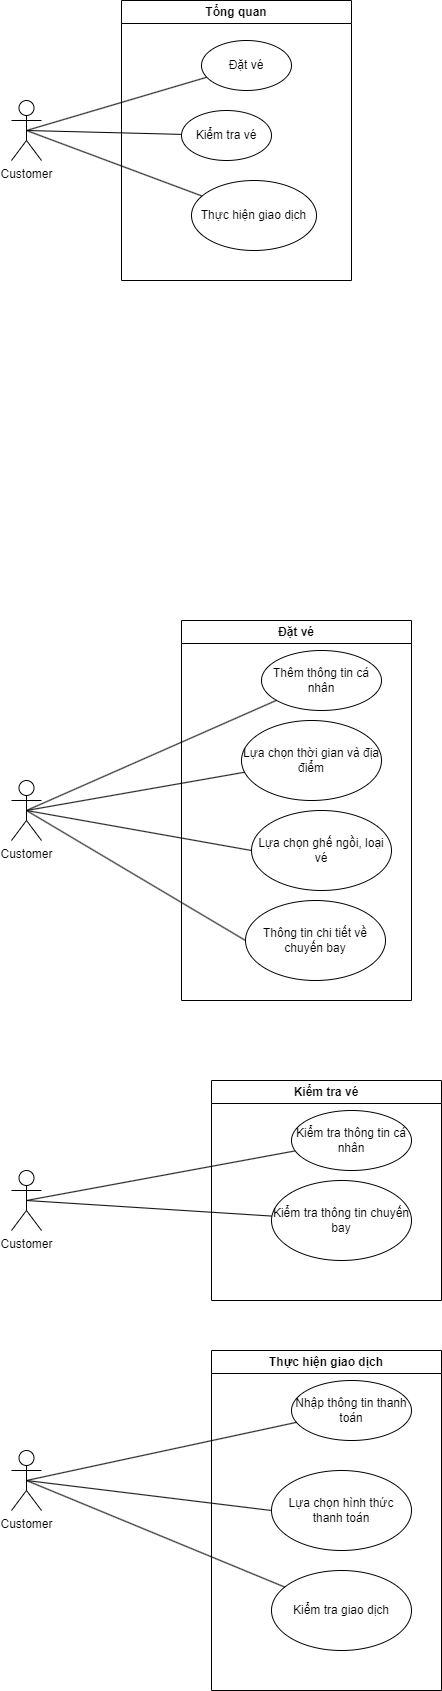

The diagram above was exported from draw.io. Its source (the exported page's mxGraphModel, read from the mxfile embedded in the PNG):
<mxGraphModel dx="1422" dy="794" grid="1" gridSize="10" guides="1" tooltips="1" connect="1" arrows="1" fold="1" page="1" pageScale="1" pageWidth="827" pageHeight="1169" math="0" shadow="0">
  <root>
    <mxCell id="0" />
    <mxCell id="1" parent="0" />
    <mxCell id="2g4M992mSN3ApBd_TENc-1" value="Tổng quan" style="swimlane;whiteSpace=wrap" parent="1" vertex="1">
      <mxGeometry x="150" y="10" width="230" height="280" as="geometry" />
    </mxCell>
    <mxCell id="2g4M992mSN3ApBd_TENc-2" value="Đặt vé" style="ellipse;whiteSpace=wrap;html=1;" parent="2g4M992mSN3ApBd_TENc-1" vertex="1">
      <mxGeometry x="80" y="40" width="90" height="50" as="geometry" />
    </mxCell>
    <mxCell id="2g4M992mSN3ApBd_TENc-3" value="Kiểm tra vé" style="ellipse;whiteSpace=wrap;html=1;" parent="2g4M992mSN3ApBd_TENc-1" vertex="1">
      <mxGeometry x="60" y="110" width="90" height="50" as="geometry" />
    </mxCell>
    <mxCell id="2g4M992mSN3ApBd_TENc-4" value="Thực hiện giao dịch" style="ellipse;whiteSpace=wrap;html=1;" parent="2g4M992mSN3ApBd_TENc-1" vertex="1">
      <mxGeometry x="70" y="180" width="125" height="70" as="geometry" />
    </mxCell>
    <mxCell id="2g4M992mSN3ApBd_TENc-5" value="Customer" style="shape=umlActor;verticalLabelPosition=bottom;verticalAlign=top;html=1;outlineConnect=0;" parent="1" vertex="1">
      <mxGeometry x="40" y="110" width="30" height="60" as="geometry" />
    </mxCell>
    <mxCell id="2g4M992mSN3ApBd_TENc-6" value="" style="endArrow=none;html=1;rounded=0;exitX=0.5;exitY=0.5;exitDx=0;exitDy=0;exitPerimeter=0;" parent="1" source="2g4M992mSN3ApBd_TENc-5" target="2g4M992mSN3ApBd_TENc-2" edge="1">
      <mxGeometry width="50" height="50" relative="1" as="geometry">
        <mxPoint x="130" y="200" as="sourcePoint" />
        <mxPoint x="180" y="150" as="targetPoint" />
      </mxGeometry>
    </mxCell>
    <mxCell id="2g4M992mSN3ApBd_TENc-7" value="" style="endArrow=none;html=1;rounded=0;exitX=0.5;exitY=0.5;exitDx=0;exitDy=0;exitPerimeter=0;" parent="1" source="2g4M992mSN3ApBd_TENc-5" target="2g4M992mSN3ApBd_TENc-4" edge="1">
      <mxGeometry width="50" height="50" relative="1" as="geometry">
        <mxPoint x="70" y="150" as="sourcePoint" />
        <mxPoint x="390" y="310" as="targetPoint" />
      </mxGeometry>
    </mxCell>
    <mxCell id="2g4M992mSN3ApBd_TENc-8" value="" style="endArrow=none;html=1;rounded=0;exitX=0.5;exitY=0.5;exitDx=0;exitDy=0;exitPerimeter=0;" parent="1" source="2g4M992mSN3ApBd_TENc-5" target="2g4M992mSN3ApBd_TENc-3" edge="1">
      <mxGeometry width="50" height="50" relative="1" as="geometry">
        <mxPoint x="80" y="40" as="sourcePoint" />
        <mxPoint x="220" y="170" as="targetPoint" />
      </mxGeometry>
    </mxCell>
    <mxCell id="2g4M992mSN3ApBd_TENc-11" value="Đặt vé" style="swimlane;whiteSpace=wrap" parent="1" vertex="1">
      <mxGeometry x="210" y="630" width="230" height="380" as="geometry" />
    </mxCell>
    <mxCell id="2g4M992mSN3ApBd_TENc-12" value="Thêm thông tin cá nhân" style="ellipse;whiteSpace=wrap;html=1;" parent="2g4M992mSN3ApBd_TENc-11" vertex="1">
      <mxGeometry x="80" y="30" width="120" height="60" as="geometry" />
    </mxCell>
    <mxCell id="2g4M992mSN3ApBd_TENc-13" value="Lựa chọn thời gian và địa điểm" style="ellipse;whiteSpace=wrap;html=1;" parent="2g4M992mSN3ApBd_TENc-11" vertex="1">
      <mxGeometry x="60" y="100" width="140" height="80" as="geometry" />
    </mxCell>
    <mxCell id="2g4M992mSN3ApBd_TENc-26" value="Lựa chọn ghế ngồi, loại vé" style="ellipse;whiteSpace=wrap;html=1;" parent="2g4M992mSN3ApBd_TENc-11" vertex="1">
      <mxGeometry x="70" y="190" width="140" height="80" as="geometry" />
    </mxCell>
    <mxCell id="2g4M992mSN3ApBd_TENc-27" value="Thông tin chi tiết về chuyến bay" style="ellipse;whiteSpace=wrap;html=1;" parent="2g4M992mSN3ApBd_TENc-11" vertex="1">
      <mxGeometry x="64" y="280" width="140" height="80" as="geometry" />
    </mxCell>
    <mxCell id="2g4M992mSN3ApBd_TENc-15" value="Customer" style="shape=umlActor;verticalLabelPosition=bottom;verticalAlign=top;html=1;outlineConnect=0;" parent="1" vertex="1">
      <mxGeometry x="40" y="790" width="30" height="60" as="geometry" />
    </mxCell>
    <mxCell id="2g4M992mSN3ApBd_TENc-16" value="" style="endArrow=none;html=1;rounded=0;exitX=0.5;exitY=0.5;exitDx=0;exitDy=0;exitPerimeter=0;" parent="1" source="2g4M992mSN3ApBd_TENc-15" target="2g4M992mSN3ApBd_TENc-12" edge="1">
      <mxGeometry width="50" height="50" relative="1" as="geometry">
        <mxPoint x="120" y="630" as="sourcePoint" />
        <mxPoint x="170" y="580" as="targetPoint" />
      </mxGeometry>
    </mxCell>
    <mxCell id="2g4M992mSN3ApBd_TENc-17" value="" style="endArrow=none;html=1;rounded=0;exitX=0.5;exitY=0.5;exitDx=0;exitDy=0;exitPerimeter=0;entryX=0;entryY=0.5;entryDx=0;entryDy=0;" parent="1" source="2g4M992mSN3ApBd_TENc-15" target="2g4M992mSN3ApBd_TENc-26" edge="1">
      <mxGeometry width="50" height="50" relative="1" as="geometry">
        <mxPoint x="60" y="580" as="sourcePoint" />
        <mxPoint x="285.40183499487387" y="840.5715924102565" as="targetPoint" />
      </mxGeometry>
    </mxCell>
    <mxCell id="2g4M992mSN3ApBd_TENc-18" value="" style="endArrow=none;html=1;rounded=0;exitX=0.5;exitY=0.5;exitDx=0;exitDy=0;exitPerimeter=0;" parent="1" source="2g4M992mSN3ApBd_TENc-15" target="2g4M992mSN3ApBd_TENc-13" edge="1">
      <mxGeometry width="50" height="50" relative="1" as="geometry">
        <mxPoint x="70" y="470" as="sourcePoint" />
        <mxPoint x="210" y="600" as="targetPoint" />
      </mxGeometry>
    </mxCell>
    <mxCell id="2g4M992mSN3ApBd_TENc-19" value="" style="endArrow=none;html=1;rounded=0;exitX=0.5;exitY=0.5;exitDx=0;exitDy=0;exitPerimeter=0;entryX=0;entryY=0.5;entryDx=0;entryDy=0;" parent="1" source="2g4M992mSN3ApBd_TENc-15" target="2g4M992mSN3ApBd_TENc-27" edge="1">
      <mxGeometry width="50" height="50" relative="1" as="geometry">
        <mxPoint x="39.18000000000001" y="670" as="sourcePoint" />
        <mxPoint x="280" y="920" as="targetPoint" />
      </mxGeometry>
    </mxCell>
    <mxCell id="2g4M992mSN3ApBd_TENc-28" value="Kiểm tra vé" style="swimlane;whiteSpace=wrap" parent="1" vertex="1">
      <mxGeometry x="240" y="1090" width="230" height="220" as="geometry" />
    </mxCell>
    <mxCell id="2g4M992mSN3ApBd_TENc-29" value="Kiểm tra thông tin cá nhân" style="ellipse;whiteSpace=wrap;html=1;" parent="2g4M992mSN3ApBd_TENc-28" vertex="1">
      <mxGeometry x="80" y="30" width="120" height="60" as="geometry" />
    </mxCell>
    <mxCell id="2g4M992mSN3ApBd_TENc-30" value="Kiểm tra thông tin chuyến bay" style="ellipse;whiteSpace=wrap;html=1;" parent="2g4M992mSN3ApBd_TENc-28" vertex="1">
      <mxGeometry x="60" y="100" width="140" height="80" as="geometry" />
    </mxCell>
    <mxCell id="2g4M992mSN3ApBd_TENc-33" value="Customer" style="shape=umlActor;verticalLabelPosition=bottom;verticalAlign=top;html=1;outlineConnect=0;" parent="1" vertex="1">
      <mxGeometry x="40" y="1180" width="30" height="60" as="geometry" />
    </mxCell>
    <mxCell id="2g4M992mSN3ApBd_TENc-34" value="" style="endArrow=none;html=1;rounded=0;exitX=0.5;exitY=0.5;exitDx=0;exitDy=0;exitPerimeter=0;" parent="1" source="2g4M992mSN3ApBd_TENc-33" target="2g4M992mSN3ApBd_TENc-29" edge="1">
      <mxGeometry width="50" height="50" relative="1" as="geometry">
        <mxPoint x="130" y="640" as="sourcePoint" />
        <mxPoint x="180" y="590" as="targetPoint" />
      </mxGeometry>
    </mxCell>
    <mxCell id="2g4M992mSN3ApBd_TENc-36" value="" style="endArrow=none;html=1;rounded=0;exitX=0.5;exitY=0.5;exitDx=0;exitDy=0;exitPerimeter=0;" parent="1" source="2g4M992mSN3ApBd_TENc-33" target="2g4M992mSN3ApBd_TENc-30" edge="1">
      <mxGeometry width="50" height="50" relative="1" as="geometry">
        <mxPoint x="80" y="480" as="sourcePoint" />
        <mxPoint x="220" y="610" as="targetPoint" />
      </mxGeometry>
    </mxCell>
    <mxCell id="2g4M992mSN3ApBd_TENc-38" value="Thực hiện giao dịch" style="swimlane;whiteSpace=wrap;startSize=23;" parent="1" vertex="1">
      <mxGeometry x="240" y="1360" width="230" height="340" as="geometry" />
    </mxCell>
    <mxCell id="2g4M992mSN3ApBd_TENc-39" value="Nhập thông tin thanh toán" style="ellipse;whiteSpace=wrap;html=1;" parent="2g4M992mSN3ApBd_TENc-38" vertex="1">
      <mxGeometry x="80" y="30" width="120" height="60" as="geometry" />
    </mxCell>
    <mxCell id="2g4M992mSN3ApBd_TENc-40" value="Kiểm tra giao dịch" style="ellipse;whiteSpace=wrap;html=1;" parent="2g4M992mSN3ApBd_TENc-38" vertex="1">
      <mxGeometry x="60" y="220" width="140" height="80" as="geometry" />
    </mxCell>
    <mxCell id="2g4M992mSN3ApBd_TENc-44" value="Lựa chọn hình thức thanh toán" style="ellipse;whiteSpace=wrap;html=1;" parent="2g4M992mSN3ApBd_TENc-38" vertex="1">
      <mxGeometry x="60" y="120" width="140" height="80" as="geometry" />
    </mxCell>
    <mxCell id="2g4M992mSN3ApBd_TENc-41" value="Customer" style="shape=umlActor;verticalLabelPosition=bottom;verticalAlign=top;html=1;outlineConnect=0;" parent="1" vertex="1">
      <mxGeometry x="40" y="1460" width="30" height="60" as="geometry" />
    </mxCell>
    <mxCell id="2g4M992mSN3ApBd_TENc-42" value="" style="endArrow=none;html=1;rounded=0;exitX=0.5;exitY=0.5;exitDx=0;exitDy=0;exitPerimeter=0;" parent="1" source="2g4M992mSN3ApBd_TENc-41" target="2g4M992mSN3ApBd_TENc-39" edge="1">
      <mxGeometry width="50" height="50" relative="1" as="geometry">
        <mxPoint x="130" y="920" as="sourcePoint" />
        <mxPoint x="180" y="870" as="targetPoint" />
      </mxGeometry>
    </mxCell>
    <mxCell id="2g4M992mSN3ApBd_TENc-43" value="" style="endArrow=none;html=1;rounded=0;exitX=0.5;exitY=0.5;exitDx=0;exitDy=0;exitPerimeter=0;" parent="1" source="2g4M992mSN3ApBd_TENc-41" target="2g4M992mSN3ApBd_TENc-40" edge="1">
      <mxGeometry width="50" height="50" relative="1" as="geometry">
        <mxPoint x="80" y="760" as="sourcePoint" />
        <mxPoint x="220" y="890" as="targetPoint" />
      </mxGeometry>
    </mxCell>
    <mxCell id="2g4M992mSN3ApBd_TENc-45" value="" style="endArrow=none;html=1;rounded=0;exitX=0.5;exitY=0.5;exitDx=0;exitDy=0;exitPerimeter=0;entryX=0;entryY=0.5;entryDx=0;entryDy=0;" parent="1" source="2g4M992mSN3ApBd_TENc-41" target="2g4M992mSN3ApBd_TENc-44" edge="1">
      <mxGeometry width="50" height="50" relative="1" as="geometry">
        <mxPoint x="65" y="1500" as="sourcePoint" />
        <mxPoint x="334.8952430513432" y="1441.8687168812494" as="targetPoint" />
      </mxGeometry>
    </mxCell>
  </root>
</mxGraphModel>